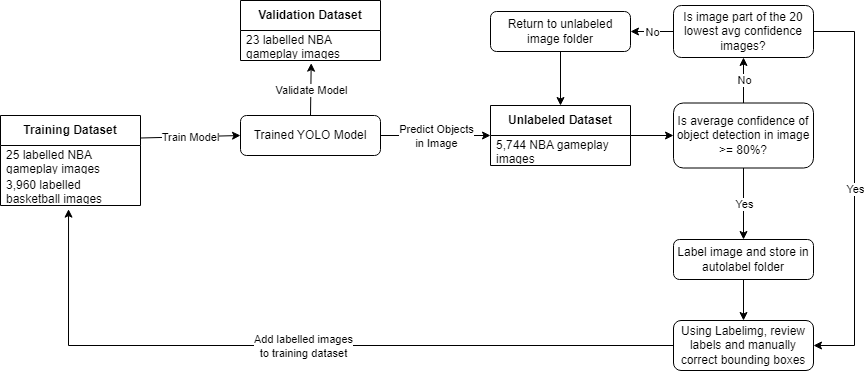

The diagram above was exported from draw.io. Its source (the exported page's mxGraphModel, read from the mxfile embedded in the PNG):
<mxGraphModel dx="1330" dy="668" grid="0" gridSize="10" guides="1" tooltips="1" connect="1" arrows="1" fold="1" page="1" pageScale="1" pageWidth="1169" pageHeight="1654" background="none" math="0" shadow="0">
  <root>
    <mxCell id="WIyWlLk6GJQsqaUBKTNV-0" />
    <mxCell id="WIyWlLk6GJQsqaUBKTNV-1" parent="WIyWlLk6GJQsqaUBKTNV-0" />
    <mxCell id="DCZz49aqg3pMfmgCGSEy-65" value="" style="group" vertex="1" connectable="0" parent="WIyWlLk6GJQsqaUBKTNV-1">
      <mxGeometry x="162" y="151" width="854" height="370" as="geometry" />
    </mxCell>
    <mxCell id="DCZz49aqg3pMfmgCGSEy-4" value="Trained YOLO Model" style="rounded=1;whiteSpace=wrap;html=1;fontSize=12;glass=0;strokeWidth=1;shadow=0;" vertex="1" parent="DCZz49aqg3pMfmgCGSEy-65">
      <mxGeometry x="240" y="115" width="140" height="40" as="geometry" />
    </mxCell>
    <mxCell id="DCZz49aqg3pMfmgCGSEy-5" value="Training Dataset" style="swimlane;fontStyle=1;childLayout=stackLayout;horizontal=1;startSize=30;horizontalStack=0;resizeParent=1;resizeParentMax=0;resizeLast=0;collapsible=1;marginBottom=0;whiteSpace=wrap;html=1;" vertex="1" parent="DCZz49aqg3pMfmgCGSEy-65">
      <mxGeometry y="115" width="140" height="90" as="geometry">
        <mxRectangle x="80" y="170" width="130" height="30" as="alternateBounds" />
      </mxGeometry>
    </mxCell>
    <mxCell id="DCZz49aqg3pMfmgCGSEy-6" value="25 labelled NBA gameplay images" style="text;strokeColor=none;fillColor=none;align=left;verticalAlign=middle;spacingLeft=4;spacingRight=4;overflow=hidden;points=[[0,0.5],[1,0.5]];portConstraint=eastwest;rotatable=0;whiteSpace=wrap;html=1;" vertex="1" parent="DCZz49aqg3pMfmgCGSEy-5">
      <mxGeometry y="30" width="140" height="30" as="geometry" />
    </mxCell>
    <mxCell id="DCZz49aqg3pMfmgCGSEy-11" value="3,960 labelled basketball images" style="text;strokeColor=none;fillColor=none;align=left;verticalAlign=middle;spacingLeft=4;spacingRight=4;overflow=hidden;points=[[0,0.5],[1,0.5]];portConstraint=eastwest;rotatable=0;whiteSpace=wrap;html=1;" vertex="1" parent="DCZz49aqg3pMfmgCGSEy-5">
      <mxGeometry y="60" width="140" height="30" as="geometry" />
    </mxCell>
    <mxCell id="DCZz49aqg3pMfmgCGSEy-9" value="Validation Dataset" style="swimlane;fontStyle=1;childLayout=stackLayout;horizontal=1;startSize=30;horizontalStack=0;resizeParent=1;resizeParentMax=0;resizeLast=0;collapsible=1;marginBottom=0;whiteSpace=wrap;html=1;" vertex="1" parent="DCZz49aqg3pMfmgCGSEy-65">
      <mxGeometry x="240" width="140" height="60" as="geometry" />
    </mxCell>
    <mxCell id="DCZz49aqg3pMfmgCGSEy-10" value="23 labelled NBA gameplay images" style="text;strokeColor=none;fillColor=none;align=left;verticalAlign=middle;spacingLeft=4;spacingRight=4;overflow=hidden;points=[[0,0.5],[1,0.5]];portConstraint=eastwest;rotatable=0;whiteSpace=wrap;html=1;" vertex="1" parent="DCZz49aqg3pMfmgCGSEy-9">
      <mxGeometry y="30" width="140" height="30" as="geometry" />
    </mxCell>
    <mxCell id="DCZz49aqg3pMfmgCGSEy-16" value="" style="endArrow=classic;html=1;rounded=0;exitX=1;exitY=0.5;exitDx=0;exitDy=0;entryX=0;entryY=0.5;entryDx=0;entryDy=0;" edge="1" parent="DCZz49aqg3pMfmgCGSEy-65" source="DCZz49aqg3pMfmgCGSEy-4" target="DCZz49aqg3pMfmgCGSEy-22">
      <mxGeometry relative="1" as="geometry">
        <mxPoint x="300" y="230" as="sourcePoint" />
        <mxPoint x="440" y="110" as="targetPoint" />
      </mxGeometry>
    </mxCell>
    <mxCell id="DCZz49aqg3pMfmgCGSEy-17" value="Predict Objects &lt;br&gt;in Image" style="edgeLabel;resizable=0;html=1;align=center;verticalAlign=middle;" connectable="0" vertex="1" parent="DCZz49aqg3pMfmgCGSEy-16">
      <mxGeometry relative="1" as="geometry" />
    </mxCell>
    <mxCell id="DCZz49aqg3pMfmgCGSEy-19" value="Label image and store in autolabel folder" style="rounded=1;whiteSpace=wrap;html=1;fontSize=12;glass=0;strokeWidth=1;shadow=0;" vertex="1" parent="DCZz49aqg3pMfmgCGSEy-65">
      <mxGeometry x="673" y="239" width="140" height="40" as="geometry" />
    </mxCell>
    <mxCell id="DCZz49aqg3pMfmgCGSEy-20" value="Return to unlabeled image folder" style="rounded=1;whiteSpace=wrap;html=1;fontSize=12;glass=0;strokeWidth=1;shadow=0;" vertex="1" parent="DCZz49aqg3pMfmgCGSEy-65">
      <mxGeometry x="490" y="11" width="140" height="40" as="geometry" />
    </mxCell>
    <mxCell id="DCZz49aqg3pMfmgCGSEy-21" value="Using Labelimg, review labels and manually correct bounding boxes" style="rounded=1;whiteSpace=wrap;html=1;fontSize=12;glass=0;strokeWidth=1;shadow=0;" vertex="1" parent="DCZz49aqg3pMfmgCGSEy-65">
      <mxGeometry x="673" y="320" width="140" height="50" as="geometry" />
    </mxCell>
    <mxCell id="DCZz49aqg3pMfmgCGSEy-22" value="Unlabeled Dataset" style="swimlane;fontStyle=1;childLayout=stackLayout;horizontal=1;startSize=30;horizontalStack=0;resizeParent=1;resizeParentMax=0;resizeLast=0;collapsible=1;marginBottom=0;whiteSpace=wrap;html=1;" vertex="1" parent="DCZz49aqg3pMfmgCGSEy-65">
      <mxGeometry x="490" y="105" width="140" height="60" as="geometry" />
    </mxCell>
    <mxCell id="DCZz49aqg3pMfmgCGSEy-23" value="5,744 NBA gameplay images" style="text;strokeColor=none;fillColor=none;align=left;verticalAlign=middle;spacingLeft=4;spacingRight=4;overflow=hidden;points=[[0,0.5],[1,0.5]];portConstraint=eastwest;rotatable=0;whiteSpace=wrap;html=1;" vertex="1" parent="DCZz49aqg3pMfmgCGSEy-22">
      <mxGeometry y="30" width="140" height="30" as="geometry" />
    </mxCell>
    <mxCell id="DCZz49aqg3pMfmgCGSEy-31" value="Is average confidence of object detection in image &amp;gt;= 80%?" style="rounded=1;whiteSpace=wrap;html=1;" vertex="1" parent="DCZz49aqg3pMfmgCGSEy-65">
      <mxGeometry x="673" y="102.5" width="140" height="65" as="geometry" />
    </mxCell>
    <mxCell id="DCZz49aqg3pMfmgCGSEy-35" value="" style="endArrow=classic;html=1;rounded=0;entryX=0;entryY=0.5;entryDx=0;entryDy=0;exitX=1;exitY=0.5;exitDx=0;exitDy=0;" edge="1" parent="DCZz49aqg3pMfmgCGSEy-65" source="DCZz49aqg3pMfmgCGSEy-22" target="DCZz49aqg3pMfmgCGSEy-31">
      <mxGeometry width="50" height="50" relative="1" as="geometry">
        <mxPoint x="360" y="250" as="sourcePoint" />
        <mxPoint x="410" y="200" as="targetPoint" />
      </mxGeometry>
    </mxCell>
    <mxCell id="DCZz49aqg3pMfmgCGSEy-36" value="" style="endArrow=classic;html=1;rounded=0;exitX=0.5;exitY=1;exitDx=0;exitDy=0;entryX=0.5;entryY=0;entryDx=0;entryDy=0;" edge="1" parent="DCZz49aqg3pMfmgCGSEy-65" source="DCZz49aqg3pMfmgCGSEy-31" target="DCZz49aqg3pMfmgCGSEy-19">
      <mxGeometry relative="1" as="geometry">
        <mxPoint x="729.5" y="190" as="sourcePoint" />
        <mxPoint x="730" y="240" as="targetPoint" />
      </mxGeometry>
    </mxCell>
    <mxCell id="DCZz49aqg3pMfmgCGSEy-37" value="Yes" style="edgeLabel;resizable=0;html=1;align=center;verticalAlign=middle;" connectable="0" vertex="1" parent="DCZz49aqg3pMfmgCGSEy-36">
      <mxGeometry relative="1" as="geometry" />
    </mxCell>
    <mxCell id="DCZz49aqg3pMfmgCGSEy-41" value="" style="endArrow=classic;html=1;rounded=0;entryX=0.5;entryY=0;entryDx=0;entryDy=0;exitX=0.5;exitY=1;exitDx=0;exitDy=0;" edge="1" parent="DCZz49aqg3pMfmgCGSEy-65" source="DCZz49aqg3pMfmgCGSEy-19" target="DCZz49aqg3pMfmgCGSEy-21">
      <mxGeometry width="50" height="50" relative="1" as="geometry">
        <mxPoint x="360" y="250" as="sourcePoint" />
        <mxPoint x="410" y="200" as="targetPoint" />
      </mxGeometry>
    </mxCell>
    <mxCell id="DCZz49aqg3pMfmgCGSEy-43" value="" style="endArrow=classic;html=1;rounded=0;exitX=0;exitY=0.5;exitDx=0;exitDy=0;entryX=0.486;entryY=1.122;entryDx=0;entryDy=0;entryPerimeter=0;" edge="1" parent="DCZz49aqg3pMfmgCGSEy-65" source="DCZz49aqg3pMfmgCGSEy-21" target="DCZz49aqg3pMfmgCGSEy-11">
      <mxGeometry relative="1" as="geometry">
        <mxPoint x="340" y="145" as="sourcePoint" />
        <mxPoint x="90" y="230" as="targetPoint" />
        <Array as="points">
          <mxPoint x="68" y="345" />
        </Array>
      </mxGeometry>
    </mxCell>
    <mxCell id="DCZz49aqg3pMfmgCGSEy-44" value="Add labelled images&lt;br&gt;to training dataset" style="edgeLabel;resizable=0;html=1;align=center;verticalAlign=middle;" connectable="0" vertex="1" parent="DCZz49aqg3pMfmgCGSEy-43">
      <mxGeometry relative="1" as="geometry" />
    </mxCell>
    <mxCell id="DCZz49aqg3pMfmgCGSEy-49" value="" style="endArrow=classic;html=1;rounded=0;exitX=1;exitY=0.25;exitDx=0;exitDy=0;entryX=0;entryY=0.5;entryDx=0;entryDy=0;" edge="1" parent="DCZz49aqg3pMfmgCGSEy-65" source="DCZz49aqg3pMfmgCGSEy-5" target="DCZz49aqg3pMfmgCGSEy-4">
      <mxGeometry relative="1" as="geometry">
        <mxPoint x="370" y="145" as="sourcePoint" />
        <mxPoint x="500" y="145" as="targetPoint" />
      </mxGeometry>
    </mxCell>
    <mxCell id="DCZz49aqg3pMfmgCGSEy-50" value="Train Model" style="edgeLabel;resizable=0;html=1;align=center;verticalAlign=middle;" connectable="0" vertex="1" parent="DCZz49aqg3pMfmgCGSEy-49">
      <mxGeometry relative="1" as="geometry" />
    </mxCell>
    <mxCell id="DCZz49aqg3pMfmgCGSEy-64" style="edgeStyle=orthogonalEdgeStyle;rounded=0;orthogonalLoop=1;jettySize=auto;html=1;exitX=0.5;exitY=1;exitDx=0;exitDy=0;entryX=0.5;entryY=0;entryDx=0;entryDy=0;" edge="1" parent="DCZz49aqg3pMfmgCGSEy-65" source="DCZz49aqg3pMfmgCGSEy-20" target="DCZz49aqg3pMfmgCGSEy-22">
      <mxGeometry relative="1" as="geometry" />
    </mxCell>
    <mxCell id="DCZz49aqg3pMfmgCGSEy-51" value="" style="endArrow=classic;html=1;rounded=0;exitX=0.5;exitY=0;exitDx=0;exitDy=0;entryX=0.505;entryY=1.089;entryDx=0;entryDy=0;entryPerimeter=0;" edge="1" parent="DCZz49aqg3pMfmgCGSEy-65" source="DCZz49aqg3pMfmgCGSEy-4" target="DCZz49aqg3pMfmgCGSEy-10">
      <mxGeometry relative="1" as="geometry">
        <mxPoint x="150" y="148" as="sourcePoint" />
        <mxPoint x="330" y="100" as="targetPoint" />
      </mxGeometry>
    </mxCell>
    <mxCell id="DCZz49aqg3pMfmgCGSEy-52" value="Validate Model" style="edgeLabel;resizable=0;html=1;align=center;verticalAlign=middle;" connectable="0" vertex="1" parent="DCZz49aqg3pMfmgCGSEy-51">
      <mxGeometry relative="1" as="geometry" />
    </mxCell>
    <mxCell id="DCZz49aqg3pMfmgCGSEy-55" value="No" style="endArrow=classic;html=1;rounded=0;exitX=0.5;exitY=0;exitDx=0;exitDy=0;entryX=0.5;entryY=1;entryDx=0;entryDy=0;" edge="1" parent="DCZz49aqg3pMfmgCGSEy-65" source="DCZz49aqg3pMfmgCGSEy-31" target="DCZz49aqg3pMfmgCGSEy-57">
      <mxGeometry relative="1" as="geometry">
        <mxPoint x="740" y="178" as="sourcePoint" />
        <mxPoint x="728" y="53" as="targetPoint" />
      </mxGeometry>
    </mxCell>
    <mxCell id="DCZz49aqg3pMfmgCGSEy-56" value="No" style="edgeLabel;resizable=0;html=1;align=center;verticalAlign=middle;" connectable="0" vertex="1" parent="DCZz49aqg3pMfmgCGSEy-55">
      <mxGeometry relative="1" as="geometry" />
    </mxCell>
    <mxCell id="DCZz49aqg3pMfmgCGSEy-57" value="Is image part of the 20 lowest avg confidence images?" style="rounded=1;whiteSpace=wrap;html=1;fontSize=12;glass=0;strokeWidth=1;shadow=0;" vertex="1" parent="DCZz49aqg3pMfmgCGSEy-65">
      <mxGeometry x="673" y="5" width="140" height="52" as="geometry" />
    </mxCell>
    <mxCell id="DCZz49aqg3pMfmgCGSEy-60" value="No" style="endArrow=classic;html=1;rounded=0;exitX=0;exitY=0.5;exitDx=0;exitDy=0;entryX=1;entryY=0.5;entryDx=0;entryDy=0;" edge="1" parent="DCZz49aqg3pMfmgCGSEy-65" source="DCZz49aqg3pMfmgCGSEy-57" target="DCZz49aqg3pMfmgCGSEy-20">
      <mxGeometry relative="1" as="geometry">
        <mxPoint x="740" y="113" as="sourcePoint" />
        <mxPoint x="740" y="67" as="targetPoint" />
      </mxGeometry>
    </mxCell>
    <mxCell id="DCZz49aqg3pMfmgCGSEy-61" value="No" style="edgeLabel;resizable=0;html=1;align=center;verticalAlign=middle;" connectable="0" vertex="1" parent="DCZz49aqg3pMfmgCGSEy-60">
      <mxGeometry relative="1" as="geometry" />
    </mxCell>
    <mxCell id="DCZz49aqg3pMfmgCGSEy-62" value="" style="endArrow=classic;html=1;rounded=0;exitX=1;exitY=0.5;exitDx=0;exitDy=0;entryX=1;entryY=0.5;entryDx=0;entryDy=0;" edge="1" parent="DCZz49aqg3pMfmgCGSEy-65" source="DCZz49aqg3pMfmgCGSEy-57" target="DCZz49aqg3pMfmgCGSEy-21">
      <mxGeometry relative="1" as="geometry">
        <mxPoint x="753" y="178" as="sourcePoint" />
        <mxPoint x="753" y="249" as="targetPoint" />
        <Array as="points">
          <mxPoint x="854" y="31" />
          <mxPoint x="854" y="345" />
        </Array>
      </mxGeometry>
    </mxCell>
    <mxCell id="DCZz49aqg3pMfmgCGSEy-63" value="Yes" style="edgeLabel;resizable=0;html=1;align=center;verticalAlign=middle;" connectable="0" vertex="1" parent="DCZz49aqg3pMfmgCGSEy-62">
      <mxGeometry relative="1" as="geometry" />
    </mxCell>
  </root>
</mxGraphModel>